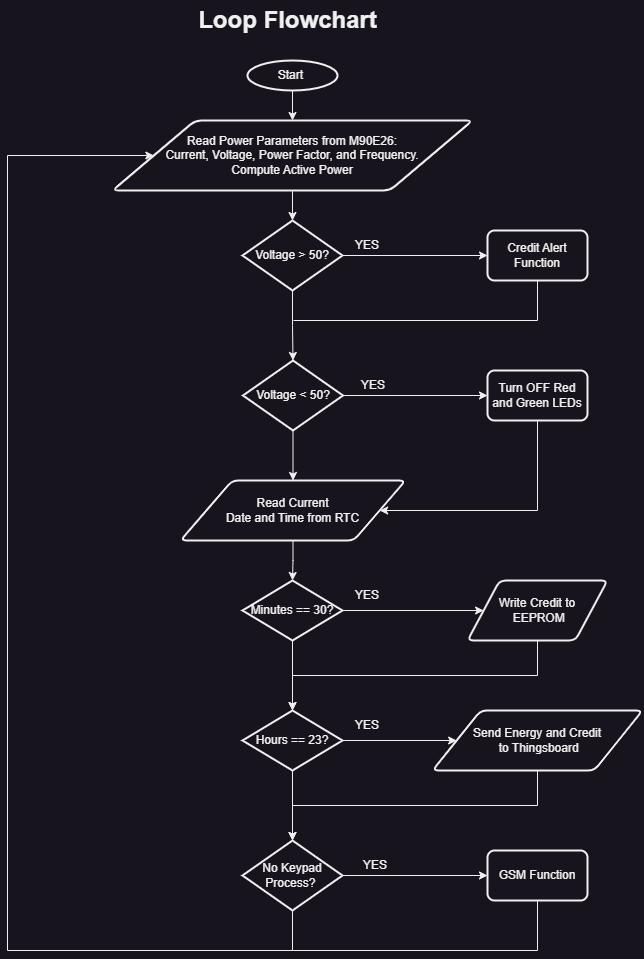

The diagram above was exported from draw.io. Its source (the exported page's mxGraphModel, read from the mxfile embedded in the PNG):
<mxGraphModel dx="1050" dy="1738" grid="1" gridSize="10" guides="1" tooltips="1" connect="1" arrows="1" fold="1" page="1" pageScale="1" pageWidth="850" pageHeight="1100" math="0" shadow="0">
  <root>
    <mxCell id="0" />
    <mxCell id="1" parent="0" />
    <mxCell id="2ocCPVDk7-Vo1OUkmDzP-15" style="edgeStyle=orthogonalEdgeStyle;rounded=0;orthogonalLoop=1;jettySize=auto;html=1;exitX=0.5;exitY=1;exitDx=0;exitDy=0;exitPerimeter=0;entryX=0.5;entryY=0;entryDx=0;entryDy=0;" edge="1" parent="1" source="2ocCPVDk7-Vo1OUkmDzP-1" target="2ocCPVDk7-Vo1OUkmDzP-2">
      <mxGeometry relative="1" as="geometry" />
    </mxCell>
    <mxCell id="2ocCPVDk7-Vo1OUkmDzP-1" value="Start&amp;nbsp;" style="strokeWidth=2;html=1;shape=mxgraph.flowchart.start_1;whiteSpace=wrap;" vertex="1" parent="1">
      <mxGeometry x="380" y="40" width="90" height="30" as="geometry" />
    </mxCell>
    <mxCell id="2ocCPVDk7-Vo1OUkmDzP-16" style="edgeStyle=orthogonalEdgeStyle;rounded=0;orthogonalLoop=1;jettySize=auto;html=1;exitX=0.5;exitY=1;exitDx=0;exitDy=0;entryX=0.5;entryY=0;entryDx=0;entryDy=0;entryPerimeter=0;" edge="1" parent="1" source="2ocCPVDk7-Vo1OUkmDzP-2" target="2ocCPVDk7-Vo1OUkmDzP-4">
      <mxGeometry relative="1" as="geometry" />
    </mxCell>
    <mxCell id="2ocCPVDk7-Vo1OUkmDzP-2" value="Read Power Parameters from M90E26:&lt;br&gt;Current, Voltage, Power Factor, and Frequency.&lt;br&gt;Compute Active Power&lt;br&gt;" style="shape=parallelogram;html=1;strokeWidth=2;perimeter=parallelogramPerimeter;whiteSpace=wrap;rounded=1;arcSize=12;size=0.23;" vertex="1" parent="1">
      <mxGeometry x="245" y="100" width="360" height="70" as="geometry" />
    </mxCell>
    <mxCell id="2ocCPVDk7-Vo1OUkmDzP-17" style="edgeStyle=orthogonalEdgeStyle;rounded=0;orthogonalLoop=1;jettySize=auto;html=1;exitX=1;exitY=0.5;exitDx=0;exitDy=0;exitPerimeter=0;entryX=0;entryY=0.5;entryDx=0;entryDy=0;" edge="1" parent="1" source="2ocCPVDk7-Vo1OUkmDzP-4" target="2ocCPVDk7-Vo1OUkmDzP-12">
      <mxGeometry relative="1" as="geometry" />
    </mxCell>
    <mxCell id="2ocCPVDk7-Vo1OUkmDzP-18" style="edgeStyle=orthogonalEdgeStyle;rounded=0;orthogonalLoop=1;jettySize=auto;html=1;exitX=0.5;exitY=1;exitDx=0;exitDy=0;exitPerimeter=0;entryX=0.5;entryY=0;entryDx=0;entryDy=0;entryPerimeter=0;" edge="1" parent="1" source="2ocCPVDk7-Vo1OUkmDzP-4" target="2ocCPVDk7-Vo1OUkmDzP-5">
      <mxGeometry relative="1" as="geometry" />
    </mxCell>
    <mxCell id="2ocCPVDk7-Vo1OUkmDzP-4" value="Voltage &amp;gt; 50?" style="strokeWidth=2;html=1;shape=mxgraph.flowchart.decision;whiteSpace=wrap;" vertex="1" parent="1">
      <mxGeometry x="375" y="200" width="100" height="70" as="geometry" />
    </mxCell>
    <mxCell id="2ocCPVDk7-Vo1OUkmDzP-20" style="edgeStyle=orthogonalEdgeStyle;rounded=0;orthogonalLoop=1;jettySize=auto;html=1;exitX=1;exitY=0.5;exitDx=0;exitDy=0;exitPerimeter=0;entryX=0;entryY=0.5;entryDx=0;entryDy=0;" edge="1" parent="1" source="2ocCPVDk7-Vo1OUkmDzP-5" target="2ocCPVDk7-Vo1OUkmDzP-13">
      <mxGeometry relative="1" as="geometry" />
    </mxCell>
    <mxCell id="2ocCPVDk7-Vo1OUkmDzP-21" style="edgeStyle=orthogonalEdgeStyle;rounded=0;orthogonalLoop=1;jettySize=auto;html=1;exitX=0.5;exitY=1;exitDx=0;exitDy=0;exitPerimeter=0;entryX=0.5;entryY=0;entryDx=0;entryDy=0;" edge="1" parent="1" source="2ocCPVDk7-Vo1OUkmDzP-5" target="2ocCPVDk7-Vo1OUkmDzP-6">
      <mxGeometry relative="1" as="geometry" />
    </mxCell>
    <mxCell id="2ocCPVDk7-Vo1OUkmDzP-5" value="Voltage &amp;lt; 50?" style="strokeWidth=2;html=1;shape=mxgraph.flowchart.decision;whiteSpace=wrap;" vertex="1" parent="1">
      <mxGeometry x="375.5" y="340" width="100" height="70" as="geometry" />
    </mxCell>
    <mxCell id="2ocCPVDk7-Vo1OUkmDzP-24" style="edgeStyle=orthogonalEdgeStyle;rounded=0;orthogonalLoop=1;jettySize=auto;html=1;exitX=0.5;exitY=1;exitDx=0;exitDy=0;entryX=0.5;entryY=0;entryDx=0;entryDy=0;entryPerimeter=0;" edge="1" parent="1" source="2ocCPVDk7-Vo1OUkmDzP-6" target="2ocCPVDk7-Vo1OUkmDzP-7">
      <mxGeometry relative="1" as="geometry" />
    </mxCell>
    <mxCell id="2ocCPVDk7-Vo1OUkmDzP-6" value="Read Current &lt;br&gt;Date and Time from RTC" style="shape=parallelogram;html=1;strokeWidth=2;perimeter=parallelogramPerimeter;whiteSpace=wrap;rounded=1;arcSize=12;size=0.23;" vertex="1" parent="1">
      <mxGeometry x="313" y="460" width="225" height="60" as="geometry" />
    </mxCell>
    <mxCell id="2ocCPVDk7-Vo1OUkmDzP-25" style="edgeStyle=orthogonalEdgeStyle;rounded=0;orthogonalLoop=1;jettySize=auto;html=1;exitX=1;exitY=0.5;exitDx=0;exitDy=0;exitPerimeter=0;entryX=0;entryY=0.5;entryDx=0;entryDy=0;" edge="1" parent="1" source="2ocCPVDk7-Vo1OUkmDzP-7" target="2ocCPVDk7-Vo1OUkmDzP-9">
      <mxGeometry relative="1" as="geometry" />
    </mxCell>
    <mxCell id="2ocCPVDk7-Vo1OUkmDzP-27" style="edgeStyle=orthogonalEdgeStyle;rounded=0;orthogonalLoop=1;jettySize=auto;html=1;exitX=0.5;exitY=1;exitDx=0;exitDy=0;exitPerimeter=0;entryX=0.5;entryY=0;entryDx=0;entryDy=0;entryPerimeter=0;" edge="1" parent="1" source="2ocCPVDk7-Vo1OUkmDzP-7" target="2ocCPVDk7-Vo1OUkmDzP-8">
      <mxGeometry relative="1" as="geometry" />
    </mxCell>
    <mxCell id="2ocCPVDk7-Vo1OUkmDzP-7" value="Minutes == 30?" style="strokeWidth=2;html=1;shape=mxgraph.flowchart.decision;whiteSpace=wrap;" vertex="1" parent="1">
      <mxGeometry x="375" y="560" width="100" height="60" as="geometry" />
    </mxCell>
    <mxCell id="2ocCPVDk7-Vo1OUkmDzP-26" style="edgeStyle=orthogonalEdgeStyle;rounded=0;orthogonalLoop=1;jettySize=auto;html=1;exitX=1;exitY=0.5;exitDx=0;exitDy=0;exitPerimeter=0;entryX=0;entryY=0.5;entryDx=0;entryDy=0;" edge="1" parent="1" source="2ocCPVDk7-Vo1OUkmDzP-8" target="2ocCPVDk7-Vo1OUkmDzP-10">
      <mxGeometry relative="1" as="geometry" />
    </mxCell>
    <mxCell id="2ocCPVDk7-Vo1OUkmDzP-30" style="edgeStyle=orthogonalEdgeStyle;rounded=0;orthogonalLoop=1;jettySize=auto;html=1;exitX=0.5;exitY=1;exitDx=0;exitDy=0;exitPerimeter=0;entryX=0.5;entryY=0;entryDx=0;entryDy=0;entryPerimeter=0;" edge="1" parent="1" source="2ocCPVDk7-Vo1OUkmDzP-8" target="2ocCPVDk7-Vo1OUkmDzP-11">
      <mxGeometry relative="1" as="geometry" />
    </mxCell>
    <mxCell id="2ocCPVDk7-Vo1OUkmDzP-8" value="Hours == 23?" style="strokeWidth=2;html=1;shape=mxgraph.flowchart.decision;whiteSpace=wrap;" vertex="1" parent="1">
      <mxGeometry x="375" y="690" width="100" height="60" as="geometry" />
    </mxCell>
    <mxCell id="2ocCPVDk7-Vo1OUkmDzP-28" style="edgeStyle=orthogonalEdgeStyle;rounded=0;orthogonalLoop=1;jettySize=auto;html=1;exitX=0.5;exitY=1;exitDx=0;exitDy=0;entryX=0.5;entryY=0;entryDx=0;entryDy=0;entryPerimeter=0;" edge="1" parent="1" source="2ocCPVDk7-Vo1OUkmDzP-9" target="2ocCPVDk7-Vo1OUkmDzP-8">
      <mxGeometry relative="1" as="geometry" />
    </mxCell>
    <mxCell id="2ocCPVDk7-Vo1OUkmDzP-9" value="Write Credit to&lt;br&gt;&amp;nbsp;EEPROM" style="shape=parallelogram;html=1;strokeWidth=2;perimeter=parallelogramPerimeter;whiteSpace=wrap;rounded=1;arcSize=12;size=0.23;" vertex="1" parent="1">
      <mxGeometry x="600" y="560" width="140" height="60" as="geometry" />
    </mxCell>
    <mxCell id="2ocCPVDk7-Vo1OUkmDzP-31" style="edgeStyle=orthogonalEdgeStyle;rounded=0;orthogonalLoop=1;jettySize=auto;html=1;exitX=0.5;exitY=1;exitDx=0;exitDy=0;entryX=0.5;entryY=0;entryDx=0;entryDy=0;entryPerimeter=0;" edge="1" parent="1" source="2ocCPVDk7-Vo1OUkmDzP-10" target="2ocCPVDk7-Vo1OUkmDzP-11">
      <mxGeometry relative="1" as="geometry" />
    </mxCell>
    <mxCell id="2ocCPVDk7-Vo1OUkmDzP-10" value="Send Energy and Credit&lt;br&gt;&amp;nbsp;to Thingsboard" style="shape=parallelogram;html=1;strokeWidth=2;perimeter=parallelogramPerimeter;whiteSpace=wrap;rounded=1;arcSize=12;size=0.23;" vertex="1" parent="1">
      <mxGeometry x="565" y="690" width="210" height="60" as="geometry" />
    </mxCell>
    <mxCell id="2ocCPVDk7-Vo1OUkmDzP-29" style="edgeStyle=orthogonalEdgeStyle;rounded=0;orthogonalLoop=1;jettySize=auto;html=1;exitX=0.5;exitY=1;exitDx=0;exitDy=0;exitPerimeter=0;entryX=0;entryY=0.5;entryDx=0;entryDy=0;" edge="1" parent="1" source="2ocCPVDk7-Vo1OUkmDzP-11" target="2ocCPVDk7-Vo1OUkmDzP-2">
      <mxGeometry relative="1" as="geometry">
        <Array as="points">
          <mxPoint x="425" y="930" />
          <mxPoint x="140" y="930" />
          <mxPoint x="140" y="135" />
        </Array>
      </mxGeometry>
    </mxCell>
    <mxCell id="2ocCPVDk7-Vo1OUkmDzP-34" style="edgeStyle=orthogonalEdgeStyle;rounded=0;orthogonalLoop=1;jettySize=auto;html=1;exitX=1;exitY=0.5;exitDx=0;exitDy=0;exitPerimeter=0;entryX=0;entryY=0.5;entryDx=0;entryDy=0;" edge="1" parent="1" source="2ocCPVDk7-Vo1OUkmDzP-11" target="2ocCPVDk7-Vo1OUkmDzP-32">
      <mxGeometry relative="1" as="geometry" />
    </mxCell>
    <mxCell id="2ocCPVDk7-Vo1OUkmDzP-11" value="No Keypad Process?&amp;nbsp;" style="strokeWidth=2;html=1;shape=mxgraph.flowchart.decision;whiteSpace=wrap;" vertex="1" parent="1">
      <mxGeometry x="375" y="820" width="100" height="70" as="geometry" />
    </mxCell>
    <mxCell id="2ocCPVDk7-Vo1OUkmDzP-19" style="edgeStyle=orthogonalEdgeStyle;rounded=0;orthogonalLoop=1;jettySize=auto;html=1;exitX=0.5;exitY=1;exitDx=0;exitDy=0;endArrow=none;endFill=0;" edge="1" parent="1" source="2ocCPVDk7-Vo1OUkmDzP-12">
      <mxGeometry relative="1" as="geometry">
        <mxPoint x="426" y="300" as="targetPoint" />
        <Array as="points">
          <mxPoint x="670" y="300" />
        </Array>
      </mxGeometry>
    </mxCell>
    <mxCell id="2ocCPVDk7-Vo1OUkmDzP-12" value="Credit Alert Function" style="rounded=1;whiteSpace=wrap;html=1;absoluteArcSize=1;arcSize=14;strokeWidth=2;" vertex="1" parent="1">
      <mxGeometry x="620" y="210" width="100" height="50" as="geometry" />
    </mxCell>
    <mxCell id="2ocCPVDk7-Vo1OUkmDzP-23" style="edgeStyle=orthogonalEdgeStyle;rounded=0;orthogonalLoop=1;jettySize=auto;html=1;exitX=0.5;exitY=1;exitDx=0;exitDy=0;entryX=1;entryY=0.5;entryDx=0;entryDy=0;" edge="1" parent="1" source="2ocCPVDk7-Vo1OUkmDzP-13" target="2ocCPVDk7-Vo1OUkmDzP-6">
      <mxGeometry relative="1" as="geometry">
        <Array as="points">
          <mxPoint x="670" y="490" />
        </Array>
      </mxGeometry>
    </mxCell>
    <mxCell id="2ocCPVDk7-Vo1OUkmDzP-13" value="Turn OFF Red and Green LEDs" style="rounded=1;whiteSpace=wrap;html=1;absoluteArcSize=1;arcSize=14;strokeWidth=2;" vertex="1" parent="1">
      <mxGeometry x="620" y="350" width="100" height="50" as="geometry" />
    </mxCell>
    <mxCell id="2ocCPVDk7-Vo1OUkmDzP-14" value="Loop Flowchart" style="text;strokeColor=none;fillColor=none;html=1;fontSize=24;fontStyle=1;verticalAlign=middle;align=center;" vertex="1" parent="1">
      <mxGeometry x="370" y="-20" width="100" height="40" as="geometry" />
    </mxCell>
    <mxCell id="2ocCPVDk7-Vo1OUkmDzP-36" style="edgeStyle=orthogonalEdgeStyle;rounded=0;orthogonalLoop=1;jettySize=auto;html=1;exitX=0.5;exitY=1;exitDx=0;exitDy=0;endArrow=none;endFill=0;" edge="1" parent="1" source="2ocCPVDk7-Vo1OUkmDzP-32">
      <mxGeometry relative="1" as="geometry">
        <mxPoint x="425" y="930" as="targetPoint" />
        <Array as="points">
          <mxPoint x="670" y="930" />
          <mxPoint x="425" y="930" />
        </Array>
      </mxGeometry>
    </mxCell>
    <mxCell id="2ocCPVDk7-Vo1OUkmDzP-32" value="GSM Function" style="rounded=1;whiteSpace=wrap;html=1;absoluteArcSize=1;arcSize=14;strokeWidth=2;" vertex="1" parent="1">
      <mxGeometry x="620" y="830" width="100" height="50" as="geometry" />
    </mxCell>
    <mxCell id="2ocCPVDk7-Vo1OUkmDzP-37" value="YES" style="text;html=1;strokeColor=none;fillColor=none;align=center;verticalAlign=middle;whiteSpace=wrap;rounded=0;" vertex="1" parent="1">
      <mxGeometry x="470" y="210" width="60" height="30" as="geometry" />
    </mxCell>
    <mxCell id="2ocCPVDk7-Vo1OUkmDzP-38" value="YES" style="text;html=1;strokeColor=none;fillColor=none;align=center;verticalAlign=middle;whiteSpace=wrap;rounded=0;" vertex="1" parent="1">
      <mxGeometry x="470" y="560" width="60" height="30" as="geometry" />
    </mxCell>
    <mxCell id="2ocCPVDk7-Vo1OUkmDzP-39" value="YES" style="text;html=1;strokeColor=none;fillColor=none;align=center;verticalAlign=middle;whiteSpace=wrap;rounded=0;" vertex="1" parent="1">
      <mxGeometry x="475.5" y="350" width="60" height="30" as="geometry" />
    </mxCell>
    <mxCell id="2ocCPVDk7-Vo1OUkmDzP-41" value="YES" style="text;html=1;strokeColor=none;fillColor=none;align=center;verticalAlign=middle;whiteSpace=wrap;rounded=0;" vertex="1" parent="1">
      <mxGeometry x="470" y="690" width="60" height="30" as="geometry" />
    </mxCell>
    <mxCell id="2ocCPVDk7-Vo1OUkmDzP-42" value="YES" style="text;html=1;strokeColor=none;fillColor=none;align=center;verticalAlign=middle;whiteSpace=wrap;rounded=0;" vertex="1" parent="1">
      <mxGeometry x="478" y="830" width="60" height="30" as="geometry" />
    </mxCell>
  </root>
</mxGraphModel>